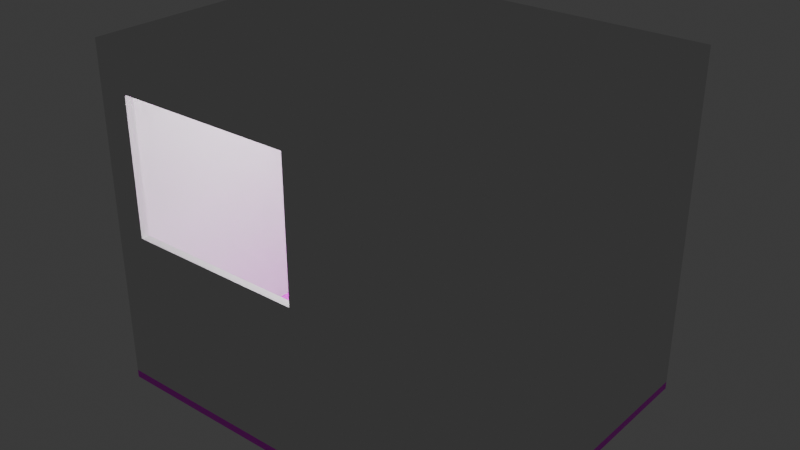 # Source: truck_v1.blend  (saved by Blender 4.1.24; exported with 4.5.12 LTS)
import bpy
from mathutils import Matrix  # noqa: F401  (used for matrix-valued properties, if any)

bpy.ops.wm.read_factory_settings(use_empty=True)
scene = bpy.context.scene
scene.name = 'Scene'

# ---- collections
col_truck = bpy.data.collections.new('Truck'); scene.collection.children.link(col_truck)
col_walls = bpy.data.collections.new('walls'); col_truck.children.link(col_walls)
col_objects = bpy.data.collections.new('objects'); col_truck.children.link(col_objects)
col_furniture = bpy.data.collections.new('furniture'); col_objects.children.link(col_furniture)
col_appliances = bpy.data.collections.new('appliances'); col_objects.children.link(col_appliances)
col_collection = bpy.data.collections.new('Collection')  # instanced only; not linked into the scene
col_collection_1 = bpy.data.collections.new('Collection')  # instanced only; not linked into the scene
col_collection_2 = bpy.data.collections.new('Collection')  # instanced only; not linked into the scene
col_collection_3 = bpy.data.collections.new('Collection')  # instanced only; not linked into the scene
col_collection_4 = bpy.data.collections.new('Collection')  # instanced only; not linked into the scene

# ---- images (referenced by path relative to the original .blend; pixels are not part of the script)
import os
ASSET_DIR = os.environ.get("B2B_ASSET_DIR", "")  # directory of the original .blend (textures are referenced by path, not embedded)
HERE = os.path.dirname(os.path.abspath(__file__))  # packed textures are extracted next to this script under _unpacked/

def load_image(name, relpath, width, height, colorspace="sRGB"):
    """Load a texture the original file referenced (path relative to the .blend, or extracted next to this script)."""
    p = next((c for c in (os.path.join(HERE, relpath), os.path.join(ASSET_DIR, relpath)) if relpath and os.path.exists(c)), "")
    if p:
        img = bpy.data.images.load(p, check_existing=True)
        img.name = name
    else:  # same state as the original file: an image datablock whose file is absent (Cycles renders it pink)
        img = bpy.data.images.new(name, width, height)
        img.source = "FILE"
        img.filepath = "//" + (relpath or name)
    img.colorspace_settings.name = colorspace
    return img
img_checkerboard_albedo_png = load_image('checkerboard_albedo.png', 'checkerboard_albedo.png', 1024, 1024, 'sRGB')

# ---- materials (node trees are filled in below, after node groups)
mat_material = bpy.data.materials.new('Material')
mat_material.use_transparent_shadow = False

# ---- material node trees
mat_material.use_nodes = True; mat_material.node_tree.nodes.clear()
_N = mat_material.node_tree.nodes; _L = mat_material.node_tree.links
n0 = _N.new('ShaderNodeBsdfPrincipled'); n0.name = 'Principled BSDF'; n0.location = (10, 300)
n1 = _N.new('ShaderNodeOutputMaterial'); n1.name = 'Material Output'; n1.location = (300, 300)
n2 = _N.new('ShaderNodeTexImage'); n2.name = 'Image Texture'; n2.location = (-428, 218)
n2.image = img_checkerboard_albedo_png
_L.new(n0.outputs[0], n1.inputs[0])
_L.new(n2.outputs[0], n0.inputs[0])
n1.is_active_output = True

# ---- world
world_world = bpy.data.worlds.new('World'); scene.world = world_world
world_world.use_nodes = True; world_world.node_tree.nodes.clear()
_N = world_world.node_tree.nodes; _L = world_world.node_tree.links
n0 = _N.new('ShaderNodeOutputWorld'); n0.name = 'World Output'; n0.location = (300, 300)
n1 = _N.new('ShaderNodeBackground'); n1.name = 'Background'; n1.location = (10, 300)
n1.inputs[0].default_value = (0.05088, 0.05088, 0.05088, 1.0)
_L.new(n1.outputs[0], n0.inputs[0])
n0.is_active_output = True
world_world.color = (0.05088, 0.05088, 0.05088)
world_world.use_sun_shadow = False
world_world.sun_shadow_jitter_overblur = 0.0

# ---- lights
light_point = bpy.data.lights.new('Point', 'POINT')
light_point.transmission_factor = 0.0
light_point.energy = 80.0
light_point.shadow_maximum_resolution = 0.006
light_point.use_absolute_resolution = True

# ---- meshes
me_cube_004 = bpy.data.meshes.new('Cube.004')
me_cube_004.from_pydata([(-0.025, -0.95, -1.05), (-0.025, -0.95, 1.05), (-0.025, 0.95, -1.05), (-0.025, 0.95, 1.05), (0.025, -0.95, -1.05), (0.025, -0.95, 1.05), (0.025, 0.95, -1.05), (0.025, 0.95, 1.05)], [], [(0, 1, 3, 2), (2, 3, 7, 6), (6, 7, 5, 4), (4, 5, 1, 0), (2, 6, 4, 0), (7, 3, 1, 5)])
_uv = me_cube_004.uv_layers.new(name='UVMap')
_uv.uv.foreach_set('vector', [0.375, 0.0, 0.625, 0.0, 0.625, 0.25, 0.375, 0.25, 0.375, 0.25, 0.625, 0.25, 0.625, 0.5, 0.375, 0.5, 0.375, 0.5, 0.625, 0.5, 0.625, 0.75, 0.375, 0.75, 0.375, 0.75, 0.625, 0.75, 0.625, 1.0, 0.375, 1.0, 0.125, 0.5, 0.375, 0.5, 0.375, 0.75, 0.125, 0.75, 0.625, 0.5, 0.875, 0.5, 0.875, 0.75, 0.625, 0.75])
me_cube_004.update()
me_cube_002 = bpy.data.meshes.new('Cube.002')
me_cube_002.from_pydata([(-0.025, -0.95, -1.05), (-0.025, -0.95, 1.05), (-0.025, 0.95, -1.05), (-0.025, 0.95, 1.05), (0.025, -0.95, -1.05), (0.025, -0.95, 1.05), (0.025, 0.95, -1.05), (0.025, 0.95, 1.05)], [], [(0, 1, 3, 2), (2, 3, 7, 6), (6, 7, 5, 4), (4, 5, 1, 0), (2, 6, 4, 0), (7, 3, 1, 5)])
_uv = me_cube_002.uv_layers.new(name='UVMap')
_uv.uv.foreach_set('vector', [0.375, 0.0, 0.625, 0.0, 0.625, 0.25, 0.375, 0.25, 0.375, 0.25, 0.625, 0.25, 0.625, 0.5, 0.375, 0.5, 0.375, 0.5, 0.625, 0.5, 0.625, 0.75, 0.375, 0.75, 0.375, 0.75, 0.625, 0.75, 0.625, 1.0, 0.375, 1.0, 0.125, 0.5, 0.375, 0.5, 0.375, 0.75, 0.125, 0.75, 0.625, 0.5, 0.875, 0.5, 0.875, 0.75, 0.625, 0.75])
me_cube_002.update()
me_cube_006 = bpy.data.meshes.new('Cube.006')
me_cube_006.from_pydata([(-1.3, -1.0, -0.025), (-1.3, -1.0, 0.025), (-1.3, 1.0, -0.025), (-1.3, 1.0, 0.025), (1.3, -1.0, -0.025), (1.3, -1.0, 0.025), (1.3, 1.0, -0.025), (1.3, 1.0, 0.025)], [], [(0, 1, 3, 2), (2, 3, 7, 6), (6, 7, 5, 4), (4, 5, 1, 0), (2, 6, 4, 0), (7, 3, 1, 5)])
_uv = me_cube_006.uv_layers.new(name='UVMap')
_uv.uv.foreach_set('vector', [0.375, 0.0, 0.625, 0.0, 0.625, 0.25, 0.375, 0.25, 0.375, 0.25, 0.625, 0.25, 0.625, 0.5, 0.375, 0.5, 0.375, 0.5, 0.625, 0.5, 0.625, 0.75, 0.375, 0.75, 0.375, 0.75, 0.625, 0.75, 0.625, 1.0, 0.375, 1.0, 0.125, 0.5, 0.375, 0.5, 0.375, 0.75, 0.125, 0.75, 0.625, 0.5, 0.875, 0.5, 0.875, 0.75, 0.625, 0.75])
me_cube_006.update()
me_cube_005 = bpy.data.meshes.new('Cube.005')
me_cube_005.from_pydata([(-1.3, -0.025, -1.05), (-1.3, -0.025, 1.05), (-1.3, 0.025, -1.05), (-1.3, 0.025, 1.05), (1.3, -0.025, -1.05), (1.3, -0.025, 1.05), (1.3, 0.025, -1.05), (1.3, 0.025, 1.05), (-1.3, -0.025, -0.053), (-1.3, 0.025, -0.053), (1.3, 0.025, -0.053), (1.3, -0.025, -0.053), (-1.3, -0.025, 0.8214), (-1.3, 0.025, 0.8214), (1.3, 0.025, 0.8214), (1.3, -0.025, 0.8214), (-1.095, 0.025, -1.05), (-1.095, 0.025, 1.05), (-1.095, -0.025, -1.05), (-1.095, -0.025, 1.05), (-1.095, -0.025, -0.053), (-1.095, 0.025, -0.053), (-1.095, -0.025, 0.8214), (-1.095, 0.025, 0.8214), (0.09326, 0.025, 1.05), (0.09326, -0.025, -1.05), (0.09326, 0.025, -0.053), (0.09326, 0.025, 0.8214), (0.09326, 0.025, -1.05), (0.09326, -0.025, 1.05), (0.09326, -0.025, -0.053), (0.09326, -0.025, 0.8214)], [], [(12, 1, 3, 13), (27, 24, 7, 14), (14, 7, 5, 15), (22, 19, 1, 12), (28, 6, 4, 25), (17, 3, 1, 19), (18, 20, 8, 0), (6, 10, 11, 4), (28, 26, 10, 6), (0, 8, 9, 2), (20, 22, 12, 8), (10, 14, 15, 11), (26, 27, 14, 10), (8, 12, 13, 9), (9, 13, 23, 21), (23, 27, 31, 22), (2, 9, 21, 16), (25, 30, 20, 18), (24, 17, 19, 29), (2, 16, 18, 0), (31, 29, 19, 22), (13, 3, 17, 23), (15, 5, 29, 31), (7, 24, 29, 5), (4, 11, 30, 25), (11, 15, 31, 30), (21, 23, 22, 20), (16, 21, 26, 28), (16, 28, 25, 18), (23, 17, 24, 27), (27, 26, 30, 31), (26, 21, 20, 30)])
_uv = me_cube_005.uv_layers.new(name='UVMap')
_uv.uv.foreach_set('vector', [0.5807, 0.0, 0.625, 0.0, 0.625, 0.25, 0.5807, 0.25, 0.5807, 0.3747, 0.625, 0.3747, 0.625, 0.5, 0.5807, 0.5, 0.5807, 0.5, 0.625, 0.5, 0.625, 0.75, 0.5807, 0.75, 0.5807, 0.9803, 0.625, 0.9803, 0.625, 1.0, 0.5807, 1.0, 0.2497, 0.5, 0.375, 0.5, 0.375, 0.75, 0.2497, 0.75, 0.8553, 0.5, 0.875, 0.5, 0.875, 0.75, 0.8553, 0.75, 0.375, 0.9803, 0.4937, 0.9803, 0.4937, 1.0, 0.375, 1.0, 0.375, 0.5, 0.4937, 0.5, 0.4937, 0.75, 0.375, 0.75, 0.375, 0.3747, 0.4937, 0.3747, 0.4937, 0.5, 0.375, 0.5, 0.375, 0.0, 0.4937, 0.0, 0.4937, 0.25, 0.375, 0.25, 0.4937, 0.9803, 0.5807, 0.9803, 0.5807, 1.0, 0.4937, 1.0, 0.4937, 0.5, 0.5807, 0.5, 0.5807, 0.75, 0.4937, 0.75, 0.4937, 0.3747, 0.5807, 0.3747, 0.5807, 0.5, 0.4937, 0.5, 0.4937, 0.0, 0.5807, 0.0, 0.5807, 0.25, 0.4937, 0.25, 0.4937, 0.25, 0.5807, 0.25, 0.5807, 0.2697, 0.4937, 0.2697, 0.5807, 0.2697, 0.5807, 0.3747, 0.5807, 0.8753, 0.5807, 0.9803, 0.375, 0.25, 0.4937, 0.25, 0.4937, 0.2697, 0.375, 0.2697, 0.375, 0.8753, 0.4937, 0.8753, 0.4937, 0.9803, 0.375, 0.9803, 0.7503, 0.5, 0.8553, 0.5, 0.8553, 0.75, 0.7503, 0.75, 0.125, 0.5, 0.1447, 0.5, 0.1447, 0.75, 0.125, 0.75, 0.5807, 0.8753, 0.625, 0.8753, 0.625, 0.9803, 0.5807, 0.9803, 0.5807, 0.25, 0.625, 0.25, 0.625, 0.2697, 0.5807, 0.2697, 0.5807, 0.75, 0.625, 0.75, 0.625, 0.8753, 0.5807, 0.8753, 0.625, 0.5, 0.7503, 0.5, 0.7503, 0.75, 0.625, 0.75, 0.375, 0.75, 0.4937, 0.75, 0.4937, 0.8753, 0.375, 0.8753, 0.4937, 0.75, 0.5807, 0.75, 0.5807, 0.8753, 0.4937, 0.8753, 0.4937, 0.2697, 0.5807, 0.2697, 0.5807, 0.9803, 0.4937, 0.9803, 0.375, 0.2697, 0.4937, 0.2697, 0.4937, 0.3747, 0.375, 0.3747, 0.1447, 0.5, 0.2497, 0.5, 0.2497, 0.75, 0.1447, 0.75, 0.5807, 0.2697, 0.625, 0.2697, 0.625, 0.3747, 0.5807, 0.3747, 0.5807, 0.3747, 0.4937, 0.3747, 0.4937, 0.8753, 0.5807, 0.8753, 0.4937, 0.3747, 0.4937, 0.2697, 0.4937, 0.9803, 0.4937, 0.8753])
me_cube_005.update()
me_cube_001 = bpy.data.meshes.new('Cube.001')
me_cube_001.from_pydata([(-1.3, -1.0, -0.025), (-1.3, -1.0, 0.025), (-1.3, 1.0, -0.025), (-1.3, 1.0, 0.025), (1.3, -1.0, -0.025), (1.3, -1.0, 0.025), (1.3, 1.0, -0.025), (1.3, 1.0, 0.025)], [], [(0, 1, 3, 2), (2, 3, 7, 6), (6, 7, 5, 4), (4, 5, 1, 0), (2, 6, 4, 0), (7, 3, 1, 5)])
_uv = me_cube_001.uv_layers.new(name='UVMap')
_uv.uv.foreach_set('vector', [0.375, 0.0, 0.625, 0.0, 0.625, 0.25, 0.375, 0.25, 0.375, 0.25, 0.625, 0.25, 0.625, 0.5, 0.375, 0.5, 0.375, 0.5, 0.625, 0.5, 0.625, 0.75, 0.375, 0.75, 0.375, 0.75, 0.625, 0.75, 0.625, 1.0, 0.375, 1.0, 0.125, 0.5, 0.375, 0.5, 0.375, 0.75, 0.125, 0.75, 0.625, 0.5, 0.875, 0.5, 0.875, 0.75, 0.625, 0.75])
me_cube_001.materials.append(mat_material)
me_cube_001.update()
me_cube_003 = bpy.data.meshes.new('Cube.003')
me_cube_003.from_pydata([(-1.3, -0.025, -1.05), (-1.3, -0.025, 1.05), (-1.3, 0.025, -1.05), (-1.3, 0.025, 1.05), (1.3, -0.025, -1.05), (1.3, -0.025, 1.05), (1.3, 0.025, -1.05), (1.3, 0.025, 1.05)], [], [(0, 1, 3, 2), (2, 3, 7, 6), (6, 7, 5, 4), (4, 5, 1, 0), (2, 6, 4, 0), (7, 3, 1, 5)])
_uv = me_cube_003.uv_layers.new(name='UVMap')
_uv.uv.foreach_set('vector', [0.375, 0.0, 0.625, 0.0, 0.625, 0.25, 0.375, 0.25, 0.375, 0.25, 0.625, 0.25, 0.625, 0.5, 0.375, 0.5, 0.375, 0.5, 0.625, 0.5, 0.625, 0.75, 0.375, 0.75, 0.375, 0.75, 0.625, 0.75, 0.625, 1.0, 0.375, 1.0, 0.125, 0.5, 0.375, 0.5, 0.375, 0.75, 0.125, 0.75, 0.625, 0.5, 0.875, 0.5, 0.875, 0.75, 0.625, 0.75])
me_cube_003.update()

# ---- objects
ob_right_wall_convcol = bpy.data.objects.new('right-wall-convcol', me_cube_004)
ob_left_wall_convcol = bpy.data.objects.new('left-wall-convcol', me_cube_002)
ob_top_wall_convcol = bpy.data.objects.new('top-wall-convcol', me_cube_006)
ob_front_wall_convcol = bpy.data.objects.new('front-wall-convcol', me_cube_005)
ob_bottom_wall_convcol = bpy.data.objects.new('bottom-wall-convcol', me_cube_001)
ob_back_wall_convcol = bpy.data.objects.new('back-wall-convcol', me_cube_003)
ob_big_counter_col = bpy.data.objects.new('big-counter-col', None)
ob_edge_counter_col = bpy.data.objects.new('edge-counter-col', None)
ob_point = bpy.data.objects.new('Point', light_point)
ob_shelf_front_col = bpy.data.objects.new('shelf-front-col', None)
ob_shelf_col = bpy.data.objects.new('shelf-col', None)
ob_monitor_convcol = bpy.data.objects.new('monitor-convcol', None)

# ---- transforms, parenting, visibility, modifiers, constraints
ob_right_wall_convcol.location = (1.275, 0.0, 1.05)
ob_left_wall_convcol.location = (-1.275, 0.0, 1.05)
ob_top_wall_convcol.location = (0.0, 0.0, 2.125)
ob_front_wall_convcol.location = (0.0, -0.975, 1.05)
ob_bottom_wall_convcol.location = (0.0, 0.0, -0.025)
ob_back_wall_convcol.location = (0.0, 0.975, 1.05)
ob_big_counter_col.location = (0.8506, 0.5635, 0.0)
ob_big_counter_col.rotation_euler = (0.0, -0.0, 1.571)
ob_big_counter_col.scale = (0.9446, 1.0, 1.0)
ob_big_counter_col.instance_type = 'COLLECTION'
ob_edge_counter_col.location = (-0.0002329, -0.1286, 0.0)
ob_edge_counter_col.instance_type = 'COLLECTION'
ob_point.location = (0.0, 0.0, 2.06)
ob_shelf_front_col.location = (-0.4972, -1.199, 0.9697)
ob_shelf_front_col.rotation_euler = (0.0, 0.0, 3.142)
ob_shelf_front_col.instance_type = 'COLLECTION'
ob_shelf_col.location = (-0.2494, 0.8471, 1.75)
ob_shelf_col.rotation_euler = (0.0, -0.0, -3.142)
ob_shelf_col.instance_type = 'COLLECTION'
ob_monitor_convcol.location = (0.7857, -0.7594, 1.739)
ob_monitor_convcol.rotation_euler = (-0.2648, -0.0, 0.3491)
ob_monitor_convcol.instance_type = 'COLLECTION'
ob_big_counter_col.instance_collection = col_collection
ob_edge_counter_col.instance_collection = col_collection
ob_shelf_front_col.instance_collection = col_collection
ob_shelf_col.instance_collection = col_collection
ob_monitor_convcol.instance_collection = col_collection

# ---- collection membership
col_walls.objects.link(ob_right_wall_convcol)
col_walls.objects.link(ob_left_wall_convcol)
col_walls.objects.link(ob_top_wall_convcol)
col_walls.objects.link(ob_front_wall_convcol)
col_walls.objects.link(ob_bottom_wall_convcol)
col_walls.objects.link(ob_back_wall_convcol)
col_furniture.objects.link(ob_big_counter_col)
col_furniture.objects.link(ob_edge_counter_col)
col_furniture.objects.link(ob_point)
col_appliances.objects.link(ob_shelf_front_col)
col_appliances.objects.link(ob_shelf_col)
col_appliances.objects.link(ob_monitor_convcol)

# ---- scene / render settings (as saved in the file)
scene.frame_start = 1; scene.frame_end = 250; scene.frame_set(1)
scene.render.engine = 'BLENDER_EEVEE_NEXT'
scene.cycles.sampling_pattern = 'TABULATED_SOBOL'
scene.eevee.ray_tracing_options.trace_max_roughness = 0.0
bpy.context.view_layer.update()

# ---- added for rendering (the .blend has no active camera): camera
cam_auto = bpy.data.cameras.new('AutoCamera')
cam_auto.lens = 50.0
cam_auto.sensor_width = 36.0
cam_auto.clip_end = 1000.0
ob_auto_camera = bpy.data.objects.new('AutoCamera', cam_auto)
scene.collection.objects.link(ob_auto_camera)
ob_auto_camera.location = (3.65434, -4.38521, 3.97348)
ob_auto_camera.rotation_euler = (1.09748, -7.21219e-08, 0.694738)
scene.camera = ob_auto_camera
bpy.context.view_layer.update()
